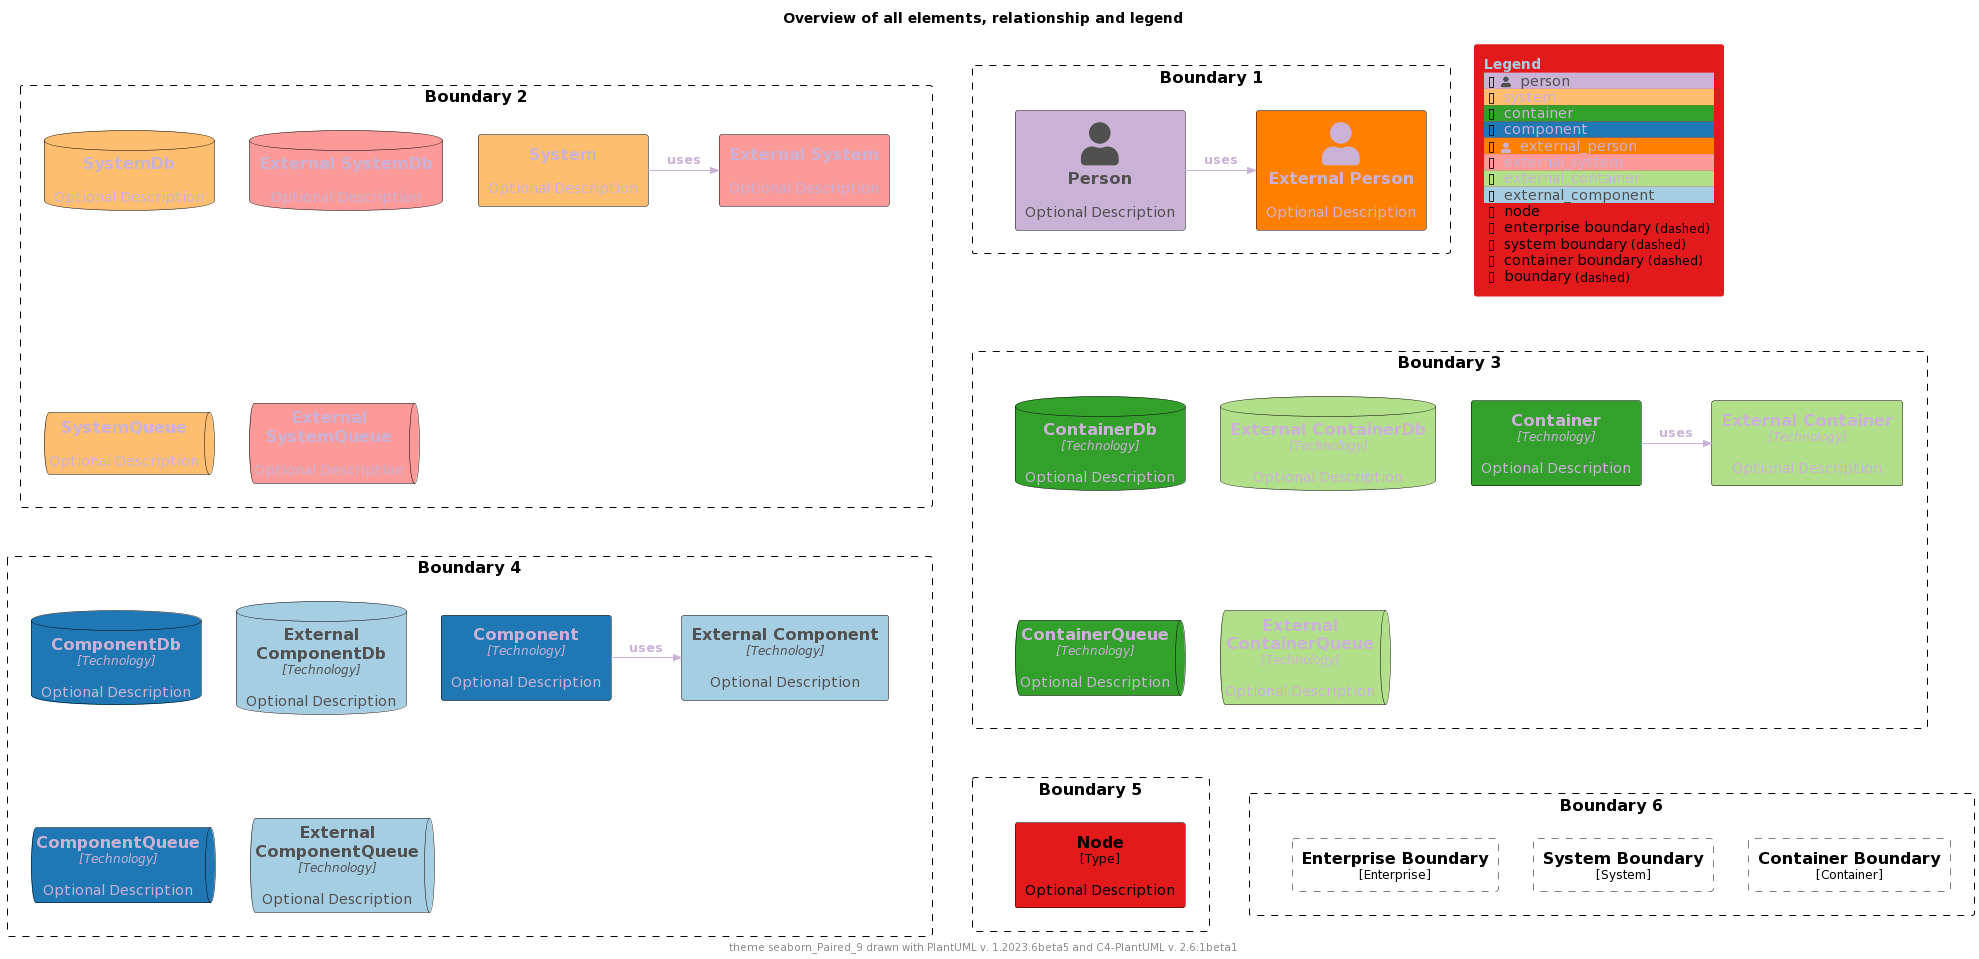

The diagram above was rendered by PlantUML. Its source (embedded in the PNG):
@startuml
'Theme: "puml-theme-seaborn_Paired_9.puml"
'Theme colors
' Metadata
' Created: 2023-05-02 04:49:35.260221+00:00
!$THEME = "seaborn_Paired_9"

!function $textcolor($bgColor)
!if $bgcolor == $COLOR_INDEX_4 || $bgcolor == $COLOR_INDEX_5
!return $COLOR_TEXT_FALLBACK_COLOR
!elseif $bgColor == $COLOR_INDEX_8
!return $COLOR_TEXT_FALLBACK_COLOR
!elseif $bgColor == $COLOR_INDEX_0
!return $COLOR_TEXT_FALLBACK_COLOR
!elseif %is_light($bgColor)
!return $COLOR_TEXT_DARK
!else
!return $COLOR_TEXT_LIGHT
!endif
!endfunction

!$COLOR_INDEX_0="#a6cee3"
!$COLOR_INDEX_1="#1f78b4"
!$COLOR_INDEX_2="#b2df8a"
!$COLOR_INDEX_3="#33a02c"
!$COLOR_INDEX_4="#fb9a99"
!$COLOR_INDEX_5="#e31a1c"
!$COLOR_INDEX_6="#fdbf6f"
!$COLOR_INDEX_7="#ff7f00"
!$COLOR_INDEX_8="#cab2d6"
!$COLOR_BORDER_COLOR="#000000"

!$COLOR_TEXT_LIGHT=$COLOR_INDEX_0
!$COLOR_TEXT_DARK=$COLOR_INDEX_8
!$COLOR_TEXT_NEUTRAL=$textcolor($COLOR_INDEX_4)
!$COLOR_REL_COLOR=$textcolor($COLOR_INDEX_0)

!$COLOR_TEXT_FALLBACK_COLOR ?= "#505050"



' stereotype and technology font size
!$STEREOTYPE_FONT_SIZE ?= 12
!$TECHN_FONT_SIZE ?= 12

' default text color of all elements
!$ELEMENT_FONT_COLOR ?= $COLOR_TEXT_NEUTRAL

' arrow related colors and text size
!$ARROW_COLOR ?= $COLOR_TEXT_NEUTRAL
!$ARROW_FONT_COLOR ?= $COLOR_TEXT_NEUTRAL
!$ARROW_FONT_SIZE ?= 12

' (default) boundary related colors and style
!$BOUNDARY_COLOR ?= $COLOR_BORDER_COLOR
!$BOUNDARY_BG_COLOR ?= "transparent"
!$BOUNDARY_BORDER_STYLE ?= "dashed"

' person related colors
!$PERSON_FONT_COLOR ?= $textcolor($COLOR_INDEX_8)
!$PERSON_BG_COLOR ?= $COLOR_INDEX_8
!$PERSON_BORDER_COLOR ?= $COLOR_BORDER_COLOR

' external person related colors
!$EXTERNAL_PERSON_FONT_COLOR ?= $textcolor($COLOR_INDEX_7)
!$EXTERNAL_PERSON_BG_COLOR ?= $COLOR_INDEX_7
!$EXTERNAL_PERSON_BORDER_COLOR ?= $COLOR_BORDER_COLOR

' system related colors
!$SYSTEM_FONT_COLOR ?= $textcolor($COLOR_INDEX_6)
!$SYSTEM_BG_COLOR ?= $COLOR_INDEX_6
!$SYSTEM_BORDER_COLOR ?= $COLOR_BORDER_COLOR

' external system related colors
!$EXTERNAL_SYSTEM_FONT_COLOR ?= $textcolor($COLOR_INDEX_4)
!$EXTERNAL_SYSTEM_BG_COLOR ?= $COLOR_INDEX_4
!$EXTERNAL_SYSTEM_BORDER_COLOR ?= $COLOR_BORDER_COLOR

' system boundary related colors and style
!$SYSTEM_BOUNDARY_COLOR ?= $BOUNDARY_COLOR
!$SYSTEM_BOUNDARY_BG_COLOR ?= $BOUNDARY_BG_COLOR
!$SYSTEM_BOUNDARY_BORDER_STYLE ?= $BOUNDARY_BORDER_STYLE

' enterprise boundary related colors and style
!$ENTERPRISE_BOUNDARY_COLOR ?= $BOUNDARY_COLOR
!$ENTERPRISE_BOUNDARY_BG_COLOR ?= $BOUNDARY_BG_COLOR
!$ENTERPRISE_BOUNDARY_BORDER_STYLE ?= $BOUNDARY_BORDER_STYLE

' container related colors
!$CONTAINER_FONT_COLOR ?= $COLOR_TEXT_DARK
!$CONTAINER_BG_COLOR ?= $COLOR_INDEX_3
!$CONTAINER_BORDER_COLOR ?= $COLOR_BORDER_COLOR

' external container related colors
!$EXTERNAL_CONTAINER_FONT_COLOR ?= $textcolor($COLOR_INDEX_2)
!$EXTERNAL_CONTAINER_BG_COLOR ?= $COLOR_INDEX_2
!$EXTERNAL_CONTAINER_BORDER_COLOR ?= $COLOR_BORDER_COLOR

' container boundary related colors and style
!$CONTAINER_BOUNDARY_COLOR ?= $BOUNDARY_COLOR
!$CONTAINER_BOUNDARY_BG_COLOR ?= $BOUNDARY_BG_COLOR
!$CONTAINER_BOUNDARY_BORDER_STYLE ?= $BOUNDARY_BORDER_STYLE

' component related colors
!$COMPONENT_FONT_COLOR ?= $COLOR_TEXT_DARK
!$COMPONENT_BG_COLOR ?= $COLOR_INDEX_1
!$COMPONENT_BORDER_COLOR ?= $COLOR_BORDER_COLOR

' external component related colors
!$EXTERNAL_COMPONENT_FONT_COLOR ?= $textcolor($COLOR_INDEX_0)
!$EXTERNAL_COMPONENT_BG_COLOR ?= $COLOR_INDEX_0
!$EXTERNAL_COMPONENT_BORDER_COLOR ?= $COLOR_BORDER_COLOR

' node related colors
!$NODE_FONT_COLOR ?= "#000000"
!$NODE_BG_COLOR ?= $COLOR_INDEX_5
!$NODE_BORDER_COLOR ?= $COLOR_BORDER_COLOR

' legend colors and sizes
!$LEGEND_TITLE_COLOR ?= $COLOR_INDEX_0
!$LEGEND_FONT_COLOR ?= $textcolor($COLOR_INDEX_5)
!$LEGEND_BG_COLOR ?= $COLOR_INDEX_5
!$LEGEND_BORDER_COLOR ?= $COLOR_INDEX_5
!$LEGEND_DARK_COLOR ?= $COLOR_TEXT_DARK
!$LEGEND_LIGHT_COLOR ?= $COLOR_TEXT_LIGHT

!$LEGEND_DETAILS_SMALL_SIZE ?= 8
!$LEGEND_DETAILS_NORMAL_SIZE ?= 12

' legend related texts
!$LEGEND_SHADOW_TEXT ?= "shadow"
!$LEGEND_NO_SHADOW_TEXT ?= "no shadow"
!$LEGEND_NO_FONT_BG_TEXT ?= "last text and back color"
!$LEGEND_NO_FONT_TEXT ?= "last text color"
!$LEGEND_NO_BG_TEXT ?= "last back color"
!$LEGEND_NO_LINE_TEXT ?= "last line color"
!$LEGEND_ROUNDED_BOX ?= "rounded box"
!$LEGEND_EIGHT_SIDED ?= "eight sided"
!$LEGEND_DOTTED_LINE ?= "dotted"
!$LEGEND_DASHED_LINE ?= "dashed"
!$LEGEND_BOLD_LINE ?= "bold"
!$LEGEND_BOUNDARY ?= "boundary"
!$LEGEND_DASHED_BOUNDARY ?= "dashed"
' transparent is ignored, produces smaller legends
' !$LEGEND_DASHED_TRANSPARENT_BOUNDARY ?= "dashed, transparent"
!$LEGEND_DASHED_TRANSPARENT_BOUNDARY ?= "dashed"

' sketch related colors, font and texts
!$SKETCH_BG_COLOR ?= "transparent"
!$SKETCH_FONT_COLOR ?= $textcolor($COLOR_INDEX_8)
!$SKETCH_WARNING_COLOR ?= $COLOR_INDEX_8

!$SKETCH_FONT_NAME ?= "Gochi Hand"

!$SKETCH_FOOTER_WARNING ?= "Warning:"
!$SKETCH_FOOTER_TEXT ?= "Created for discussion, needs to be validated"

' size of rectangle shape corner markers
!$ROUNDED_BOX_SIZE ?= 25
!$EIGHT_SIDED_SIZE ?= 18

' Elements
!include https://raw.githubusercontent.com/plantuml-stdlib/C4-PlantUML/master/percy/TestAllElementsWithLegend.puml
@enduml